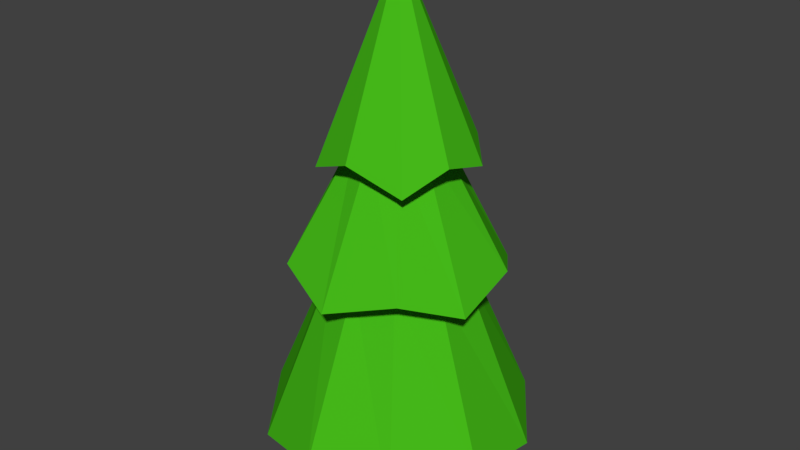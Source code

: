 # Source: tree2.blend  (saved by Blender 2.79.0; exported with 4.5.12 LTS)
import bpy
from mathutils import Matrix  # noqa: F401  (used for matrix-valued properties, if any)

bpy.ops.wm.read_factory_settings(use_empty=True)
scene = bpy.context.scene
scene.name = 'Scene'

# ---- collections
col_collection_1 = bpy.data.collections.new('Collection 1'); scene.collection.children.link(col_collection_1)

# ---- materials (node trees are filled in below, after node groups)
mat_leaves = bpy.data.materials.new('leaves')
mat_leaves.alpha_threshold = 0.0
mat_leaves.use_transparent_shadow = False
mat_leaves.diffuse_color = (0.06163, 0.4969, 0.01002, 1.0)
mat_leaves.roughness = 0.5
mat_bark = bpy.data.materials.new('bark')
mat_bark.alpha_threshold = 0.0
mat_bark.use_transparent_shadow = False
mat_bark.diffuse_color = (0.1679, 0.06357, 0.0, 1.0)
mat_bark.roughness = 0.5

# ---- material node trees

# ---- world
world_world = bpy.data.worlds.new('World'); scene.world = world_world
world_world.color = (0.05088, 0.05088, 0.05088)
world_world.use_sun_shadow = False
world_world.sun_shadow_jitter_overblur = 0.0
world_world.cycles.sampling_method = 'MANUAL'

# ---- meshes
me_circle = bpy.data.meshes.new('Circle')
me_circle.from_pydata([(0.0, 0.2, 0.0), (-0.1176, 0.1618, 0.0), (-0.1902, 0.0618, 0.0), (-0.1902, -0.0618, 0.0), (-0.1176, -0.1618, 0.0), (1.748e-08, -0.2, 0.0), (0.1176, -0.1618, 0.0), (0.1902, -0.0618, 0.0), (0.1902, 0.0618, 0.0), (0.1176, 0.1618, 0.0), (-7.619e-10, 0.1489, 0.5951), (-0.0875, 0.1204, 0.5951), (-0.1416, 0.046, 0.5951), (-0.1416, -0.046, 0.5951), (-0.0875, -0.1204, 0.5951), (1.225e-08, -0.1489, 0.5951), (0.0875, -0.1204, 0.5951), (0.1416, -0.046, 0.5951), (0.1416, 0.046, 0.5951), (0.0875, 0.1204, 0.5951), (0.0002321, 0.8837, 0.3081), (-0.5166, 0.711, 0.3951), (-0.8376, 0.293, 0.2774), (-0.8358, -0.2716, 0.3951), (-0.5197, -0.7168, 0.2774), (8.694e-08, -0.8788, 0.3951), (0.5145, -0.7176, 0.2619), (0.8358, -0.2716, 0.3951), (0.839, 0.2671, 0.2977), (0.5166, 0.711, 0.3951), (-1.335e-08, 0.4246, 1.464), (-0.2496, 0.3435, 1.464), (-0.4039, 0.1312, 1.464), (-0.4039, -0.1312, 1.464), (-0.2496, -0.3435, 1.464), (2.377e-08, -0.4246, 1.464), (0.2496, -0.3435, 1.464), (0.4039, -0.1312, 1.464), (0.4039, 0.1312, 1.464), (0.2496, 0.3435, 1.464), (0.02958, 0.6647, 1.52), (-0.416, 0.5726, 1.392), (-0.6555, 0.212, 1.57), (-0.6731, -0.2187, 1.392), (-0.4025, -0.574, 1.528), (5.353e-08, -0.7077, 1.392), (0.4216, -0.5308, 1.514), (0.6731, -0.2187, 1.392), (0.6458, 0.2336, 1.503), (0.416, 0.5726, 1.392), (-1.622e-08, 0.2623, 2.292), (-0.1542, 0.2122, 2.292), (-0.2495, 0.08107, 2.292), (-0.2495, -0.08107, 2.292), (-0.1542, -0.2122, 2.292), (6.713e-09, -0.2623, 2.292), (0.1542, -0.2122, 2.292), (0.2495, -0.08107, 2.292), (0.2495, 0.08107, 2.292), (0.1542, 0.2122, 2.292), (0.03253, 0.5197, 2.106), (-0.2851, 0.3925, 2.196), (-0.5127, 0.1495, 2.136), (-0.4357, -0.1497, 2.226), (-0.3109, -0.3945, 2.128), (0.008678, -0.4826, 2.256), (0.3489, -0.3996, 2.115), (0.4868, -0.1568, 2.26), (0.4907, 0.156, 2.174), (0.2791, 0.3924, 2.251), (0.0, 0.0, 3.387)], [], [(7, 17, 16, 6), (4, 14, 13, 3), (1, 11, 10, 0), (8, 18, 17, 7), (5, 15, 14, 4), (2, 12, 11, 1), (9, 19, 18, 8), (6, 16, 15, 5), (3, 13, 12, 2), (0, 10, 19, 9), (17, 27, 26, 16), (14, 24, 23, 13), (11, 21, 20, 10), (18, 28, 27, 17), (15, 25, 24, 14), (12, 22, 21, 11), (19, 29, 28, 18), (16, 26, 25, 15), (13, 23, 22, 12), (10, 20, 29, 19), (24, 34, 33, 23), (21, 31, 30, 20), (28, 38, 37, 27), (25, 35, 34, 24), (22, 32, 31, 21), (29, 39, 38, 28), (26, 36, 35, 25), (23, 33, 32, 22), (20, 30, 39, 29), (27, 37, 36, 26), (31, 41, 40, 30), (38, 48, 47, 37), (35, 45, 44, 34), (32, 42, 41, 31), (39, 49, 48, 38), (36, 46, 45, 35), (33, 43, 42, 32), (30, 40, 49, 39), (37, 47, 46, 36), (34, 44, 43, 33), (45, 55, 54, 44), (42, 52, 51, 41), (49, 59, 58, 48), (46, 56, 55, 45), (43, 53, 52, 42), (40, 50, 59, 49), (47, 57, 56, 46), (44, 54, 53, 43), (41, 51, 50, 40), (48, 58, 57, 47), (52, 62, 61, 51), (59, 69, 68, 58), (56, 66, 65, 55), (53, 63, 62, 52), (50, 60, 69, 59), (57, 67, 66, 56), (54, 64, 63, 53), (51, 61, 60, 50), (58, 68, 67, 57), (55, 65, 64, 54), (69, 70, 68), (66, 70, 65), (63, 70, 62), (60, 70, 69), (67, 70, 66), (64, 70, 63), (61, 70, 60), (68, 70, 67), (65, 70, 64), (62, 70, 61)])
me_circle.polygons.foreach_set('material_index', [1, 1, 1, 1, 1, 1, 1, 1, 1, 1, 0, 0, 0, 0, 0, 0, 0, 0, 0, 0, 0, 0, 0, 0, 0, 0, 0, 0, 0, 0, 0, 0, 0, 0, 0, 0, 0, 0, 0, 0, 0, 0, 0, 0, 0, 0, 0, 0, 0, 0, 0, 0, 0, 0, 0, 0, 0, 0, 0, 0, 0, 0, 0, 0, 0, 0, 0, 0, 0, 0])
me_circle.materials.append(mat_leaves)
me_circle.materials.append(mat_bark)
me_circle.use_remesh_preserve_volume = False
me_circle.use_remesh_preserve_attributes = False
me_circle.use_mirror_vertex_groups = False
me_circle.update()

# ---- objects
ob_tree = bpy.data.objects.new('tree', me_circle)

# ---- transforms, parenting, visibility, modifiers, constraints
ob_tree.location = (0.0, 0.0, 0.0)
ob_tree.lineart.crease_threshold = 0.0

# ---- collection membership
col_collection_1.objects.link(ob_tree)

# ---- scene / render settings (as saved in the file)
scene.frame_start = 1; scene.frame_end = 250; scene.frame_set(1)
scene.render.engine = 'BLENDER_EEVEE_NEXT'
scene.render.resolution_percentage = 50
scene.render.dither_intensity = 0.0
scene.cycles.use_denoising = False
scene.cycles.samples = 128
scene.cycles.sampling_pattern = 'TABULATED_SOBOL'
scene.cycles.use_adaptive_sampling = False
scene.cycles.use_light_tree = False
scene.cycles.blur_glossy = 0.0
scene.cycles.sample_clamp_indirect = 0.0
scene.view_settings.view_transform = 'Standard'
bpy.context.view_layer.update()

# ---- added for rendering (the .blend has no active camera and no usable light): camera, sun
cam_auto = bpy.data.cameras.new('AutoCamera')
cam_auto.lens = 50.0
cam_auto.sensor_width = 36.0
cam_auto.clip_end = 1000.0
ob_auto_camera = bpy.data.objects.new('AutoCamera', cam_auto)
scene.collection.objects.link(ob_auto_camera)
ob_auto_camera.location = (3.85893, -4.62748, 4.78014)
ob_auto_camera.rotation_euler = (1.09748, -7.21219e-08, 0.694738)
scene.camera = ob_auto_camera
light_auto_sun = bpy.data.lights.new('AutoSun', 'SUN')
light_auto_sun.energy = 3.0
light_auto_sun.angle = 0.0523599
ob_auto_sun = bpy.data.objects.new('AutoSun', light_auto_sun)
scene.collection.objects.link(ob_auto_sun)
ob_auto_sun.rotation_euler = (0.872665, 0.174533, 0.523599)
bpy.context.view_layer.update()
